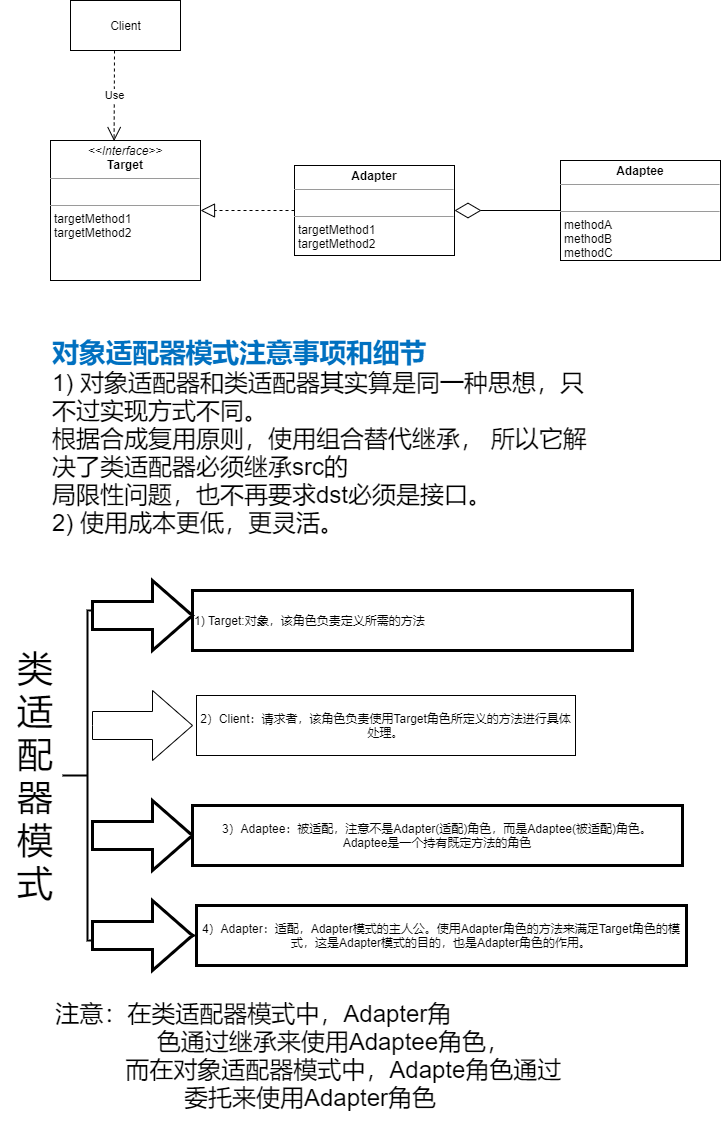

The diagram above was exported from draw.io. Its source (the exported page's mxGraphModel, read from the mxfile embedded in the PNG):
<mxGraphModel dx="1264" dy="632" grid="1" gridSize="10" guides="1" tooltips="1" connect="1" arrows="1" fold="1" page="1" pageScale="1" pageWidth="827" pageHeight="1169" math="0" shadow="0">
  <root>
    <mxCell id="0" />
    <mxCell id="1" parent="0" />
    <mxCell id="i65G3fguh6ujoyxhon2A-12" value="&lt;p style=&quot;margin: 0px ; margin-top: 4px ; text-align: center&quot;&gt;&lt;i&gt;&amp;lt;&amp;lt;Interface&amp;gt;&amp;gt;&lt;/i&gt;&lt;br&gt;&lt;b&gt;Target&lt;/b&gt;&lt;/p&gt;&lt;hr size=&quot;1&quot;&gt;&lt;p style=&quot;margin: 0px ; margin-left: 4px&quot;&gt;&lt;br&gt;&lt;/p&gt;&lt;hr size=&quot;1&quot;&gt;&lt;p style=&quot;margin: 0px ; margin-left: 4px&quot;&gt;&lt;span&gt;targetMethod1&lt;/span&gt;&lt;br&gt;&lt;/p&gt;&lt;p style=&quot;margin: 0px ; margin-left: 4px&quot;&gt;targetMethod2&lt;span&gt;&lt;br&gt;&lt;/span&gt;&lt;/p&gt;" style="verticalAlign=top;align=left;overflow=fill;fontSize=12;fontFamily=Helvetica;html=1;" vertex="1" parent="1">
      <mxGeometry x="90" y="170" width="150" height="140" as="geometry" />
    </mxCell>
    <mxCell id="i65G3fguh6ujoyxhon2A-13" value="&lt;p style=&quot;margin: 0px ; margin-top: 4px ; text-align: center&quot;&gt;&lt;b&gt;Adapter&lt;/b&gt;&lt;/p&gt;&lt;hr size=&quot;1&quot;&gt;&lt;p style=&quot;margin: 0px ; margin-left: 4px&quot;&gt;&lt;br&gt;&lt;/p&gt;&lt;hr size=&quot;1&quot;&gt;&lt;p style=&quot;margin: 0px 0px 0px 4px&quot;&gt;targetMethod1&lt;br&gt;&lt;/p&gt;&lt;p style=&quot;margin: 0px 0px 0px 4px&quot;&gt;targetMethod2&lt;/p&gt;" style="verticalAlign=top;align=left;overflow=fill;fontSize=12;fontFamily=Helvetica;html=1;" vertex="1" parent="1">
      <mxGeometry x="334" y="195" width="160" height="90" as="geometry" />
    </mxCell>
    <mxCell id="i65G3fguh6ujoyxhon2A-14" value="&lt;p style=&quot;margin: 0px ; margin-top: 4px ; text-align: center&quot;&gt;&lt;b&gt;Adaptee&lt;/b&gt;&lt;/p&gt;&lt;hr size=&quot;1&quot;&gt;&lt;p style=&quot;margin: 0px ; margin-left: 4px&quot;&gt;&lt;br&gt;&lt;/p&gt;&lt;hr size=&quot;1&quot;&gt;&lt;p style=&quot;margin: 0px 0px 0px 4px&quot;&gt;&lt;span&gt;methodA&lt;/span&gt;&lt;br&gt;&lt;/p&gt;&lt;p style=&quot;margin: 0px 0px 0px 4px&quot;&gt;methodB&lt;/p&gt;&lt;p style=&quot;margin: 0px 0px 0px 4px&quot;&gt;methodC&lt;/p&gt;" style="verticalAlign=top;align=left;overflow=fill;fontSize=12;fontFamily=Helvetica;html=1;" vertex="1" parent="1">
      <mxGeometry x="600" y="190" width="160" height="100" as="geometry" />
    </mxCell>
    <mxCell id="i65G3fguh6ujoyxhon2A-15" value="Client" style="html=1;" vertex="1" parent="1">
      <mxGeometry x="110" y="30" width="110" height="50" as="geometry" />
    </mxCell>
    <mxCell id="i65G3fguh6ujoyxhon2A-16" value="Use" style="endArrow=open;endSize=12;dashed=1;html=1;rounded=0;entryX=0.424;entryY=0.004;entryDx=0;entryDy=0;entryPerimeter=0;" edge="1" parent="1" target="i65G3fguh6ujoyxhon2A-12">
      <mxGeometry width="160" relative="1" as="geometry">
        <mxPoint x="154" y="80" as="sourcePoint" />
        <mxPoint x="310" y="80" as="targetPoint" />
      </mxGeometry>
    </mxCell>
    <mxCell id="i65G3fguh6ujoyxhon2A-17" value="" style="endArrow=block;dashed=1;endFill=0;endSize=12;html=1;rounded=0;entryX=1;entryY=0.5;entryDx=0;entryDy=0;exitX=0;exitY=0.5;exitDx=0;exitDy=0;" edge="1" parent="1" source="i65G3fguh6ujoyxhon2A-13" target="i65G3fguh6ujoyxhon2A-12">
      <mxGeometry width="160" relative="1" as="geometry">
        <mxPoint x="280" y="110" as="sourcePoint" />
        <mxPoint x="440" y="110" as="targetPoint" />
      </mxGeometry>
    </mxCell>
    <mxCell id="i65G3fguh6ujoyxhon2A-19" value="" style="strokeWidth=2;html=1;shape=mxgraph.flowchart.annotation_2;align=left;labelPosition=right;pointerEvents=1;" vertex="1" parent="1">
      <mxGeometry x="102" y="640" width="50" height="330" as="geometry" />
    </mxCell>
    <mxCell id="i65G3fguh6ujoyxhon2A-20" value="&lt;div style=&quot;text-align: center&quot;&gt;1) Target:对象，该角色负责定义所需的方法&lt;/div&gt;" style="rounded=0;whiteSpace=wrap;html=1;pointerEvents=1;strokeWidth=3;align=left;" vertex="1" parent="1">
      <mxGeometry x="232" y="620" width="440" height="60" as="geometry" />
    </mxCell>
    <mxCell id="i65G3fguh6ujoyxhon2A-21" value="" style="html=1;shadow=0;dashed=0;align=center;verticalAlign=middle;shape=mxgraph.arrows2.arrow;dy=0.6;dx=40;notch=0;pointerEvents=1;strokeWidth=3;" vertex="1" parent="1">
      <mxGeometry x="132" y="830" width="100" height="70" as="geometry" />
    </mxCell>
    <mxCell id="i65G3fguh6ujoyxhon2A-22" value="" style="html=1;shadow=0;dashed=0;align=center;verticalAlign=middle;shape=mxgraph.arrows2.arrow;dy=0.6;dx=40;notch=0;pointerEvents=1;strokeWidth=3;" vertex="1" parent="1">
      <mxGeometry x="132" y="610" width="100" height="70" as="geometry" />
    </mxCell>
    <mxCell id="i65G3fguh6ujoyxhon2A-23" value="3）Adaptee：被适配，注意不是Adapter(适配)角色，而是Adaptee(被适配)角色。&lt;br&gt;Adaptee是一个持有既定方法的角色" style="whiteSpace=wrap;html=1;shadow=0;dashed=0;strokeWidth=3;" vertex="1" parent="1">
      <mxGeometry x="232" y="835" width="490" height="60" as="geometry" />
    </mxCell>
    <mxCell id="i65G3fguh6ujoyxhon2A-24" value="" style="html=1;shadow=0;dashed=0;align=center;verticalAlign=middle;shape=mxgraph.arrows2.arrow;dy=0.6;dx=40;notch=0;" vertex="1" parent="1">
      <mxGeometry x="132" y="720" width="100" height="70" as="geometry" />
    </mxCell>
    <mxCell id="i65G3fguh6ujoyxhon2A-25" value="2）Client：请求者，该角色负责使用Target角色所定义的方法进行具体处理。" style="whiteSpace=wrap;html=1;shadow=0;dashed=0;" vertex="1" parent="1">
      <mxGeometry x="236" y="725" width="379" height="60" as="geometry" />
    </mxCell>
    <mxCell id="i65G3fguh6ujoyxhon2A-26" value="&lt;font style=&quot;font-size: 36px&quot;&gt;类适配器模式&lt;/font&gt;" style="text;html=1;strokeColor=none;fillColor=none;align=center;verticalAlign=middle;whiteSpace=wrap;rounded=0;pointerEvents=1;" vertex="1" parent="1">
      <mxGeometry x="40" y="790" width="70" height="30" as="geometry" />
    </mxCell>
    <mxCell id="i65G3fguh6ujoyxhon2A-27" value="" style="edgeStyle=none;rounded=0;orthogonalLoop=1;jettySize=auto;html=1;" edge="1" parent="1" source="i65G3fguh6ujoyxhon2A-28" target="i65G3fguh6ujoyxhon2A-29">
      <mxGeometry relative="1" as="geometry" />
    </mxCell>
    <mxCell id="i65G3fguh6ujoyxhon2A-28" value="" style="html=1;shadow=0;dashed=0;align=center;verticalAlign=middle;shape=mxgraph.arrows2.arrow;dy=0.6;dx=40;notch=0;pointerEvents=1;strokeWidth=3;" vertex="1" parent="1">
      <mxGeometry x="132" y="930" width="100" height="70" as="geometry" />
    </mxCell>
    <mxCell id="i65G3fguh6ujoyxhon2A-29" value="4）Adapter：适配，Adapter模式的主人公。使用Adapter角色的方法来满足Target角色的模式，这是Adapter模式的目的，也是Adapter角色的作用。" style="whiteSpace=wrap;html=1;shadow=0;dashed=0;strokeWidth=3;" vertex="1" parent="1">
      <mxGeometry x="236" y="935" width="490" height="60" as="geometry" />
    </mxCell>
    <mxCell id="i65G3fguh6ujoyxhon2A-30" value="" style="endArrow=diamondThin;endFill=0;endSize=24;html=1;rounded=0;entryX=1;entryY=0.5;entryDx=0;entryDy=0;exitX=0;exitY=0.5;exitDx=0;exitDy=0;" edge="1" parent="1" source="i65G3fguh6ujoyxhon2A-14" target="i65G3fguh6ujoyxhon2A-13">
      <mxGeometry width="160" relative="1" as="geometry">
        <mxPoint x="500" y="120" as="sourcePoint" />
        <mxPoint x="660" y="120" as="targetPoint" />
      </mxGeometry>
    </mxCell>
    <mxCell id="i65G3fguh6ujoyxhon2A-31" value="&lt;div&gt;&lt;span style=&quot;font-size: 20.04pt ; color: rgb(0 , 112 , 192) ; font-weight: bold&quot;&gt;对象适配器模式注意事项和细节&#10;&lt;/span&gt;&lt;/div&gt;&lt;div&gt;&lt;span style=&quot;font-size: 18pt ; font-family: &amp;quot;arial&amp;quot; ; color: rgb(0 , 0 , 0)&quot;&gt;1) &lt;/span&gt;&lt;span style=&quot;font-size: 18pt ; color: rgb(0 , 0 , 0)&quot;&gt;对象适配器和类适配器其实算是同一种思想，只不过实现方式不同。&#10;&lt;/span&gt;&lt;/div&gt;&lt;div&gt;&lt;span style=&quot;font-size: 18pt ; color: rgb(0 , 0 , 0)&quot;&gt;根据合成复用原则，使用组合替代继承， 所以它解决了类适配器必须继承&lt;/span&gt;&lt;span style=&quot;font-size: 18pt ; font-family: &amp;quot;arial&amp;quot; ; color: rgb(0 , 0 , 0)&quot;&gt;src&lt;/span&gt;&lt;span style=&quot;font-size: 18pt ; color: rgb(0 , 0 , 0)&quot;&gt;的&#10;&lt;/span&gt;&lt;/div&gt;&lt;div&gt;&lt;span style=&quot;font-size: 18pt ; color: rgb(0 , 0 , 0)&quot;&gt;局限性问题，也不再要求&lt;/span&gt;&lt;span style=&quot;font-size: 18pt ; font-family: &amp;quot;arial&amp;quot; ; color: rgb(0 , 0 , 0)&quot;&gt;dst&lt;/span&gt;&lt;span style=&quot;font-size: 18pt ; color: rgb(0 , 0 , 0)&quot;&gt;必须是接口。&#10;&lt;/span&gt;&lt;/div&gt;&lt;div&gt;&lt;span style=&quot;font-size: 18pt ; font-family: &amp;quot;arial&amp;quot; ; color: rgb(0 , 0 , 0)&quot;&gt;2) &lt;/span&gt;&lt;span style=&quot;font-size: 18pt ; color: rgb(0 , 0 , 0)&quot;&gt;使用成本更低，更灵活。&lt;/span&gt;&lt;/div&gt;" style="text;whiteSpace=wrap;html=1;" vertex="1" parent="1">
      <mxGeometry x="90" y="360" width="550" height="140" as="geometry" />
    </mxCell>
    <mxCell id="i65G3fguh6ujoyxhon2A-32" value="&lt;font style=&quot;font-size: 24px&quot;&gt;注意：在类适配器模式中，Adapter角&amp;nbsp; &amp;nbsp; &amp;nbsp; &amp;nbsp; &amp;nbsp; &amp;nbsp; &amp;nbsp; &amp;nbsp; &amp;nbsp; &amp;nbsp; &amp;nbsp; &amp;nbsp; &amp;nbsp;色通过继承来使用Adaptee角色，&lt;br&gt;&amp;nbsp; &amp;nbsp; &amp;nbsp; &amp;nbsp; &amp;nbsp; 而在对象适配器模式中，Adapte角色通过委托来使用Adapter角色&lt;/font&gt;" style="text;html=1;strokeColor=none;fillColor=none;align=center;verticalAlign=middle;whiteSpace=wrap;rounded=0;" vertex="1" parent="1">
      <mxGeometry x="90" y="1020" width="520" height="130" as="geometry" />
    </mxCell>
  </root>
</mxGraphModel>